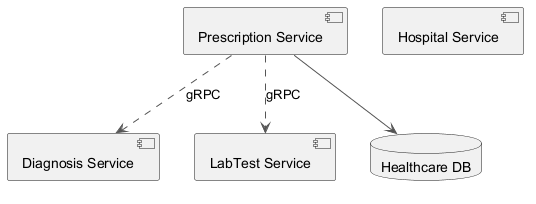

The diagram above was rendered by PlantUML. Its source (embedded in the PNG):
@startuml
skinparam monochrome true
skinparam ArrowColor #555555
component "Prescription Service" as C_PrescriptionService
component "Diagnosis Service" as C_DiagnosisService
component "LabTest Service" as C_LabTestService
component "Hospital Service" as C_HospitalService
database "Healthcare DB" as DB_healthcare
C_PrescriptionService --> DB_healthcare
C_PrescriptionService ..> C_DiagnosisService : gRPC
C_PrescriptionService ..> C_LabTestService : gRPC
@enduml